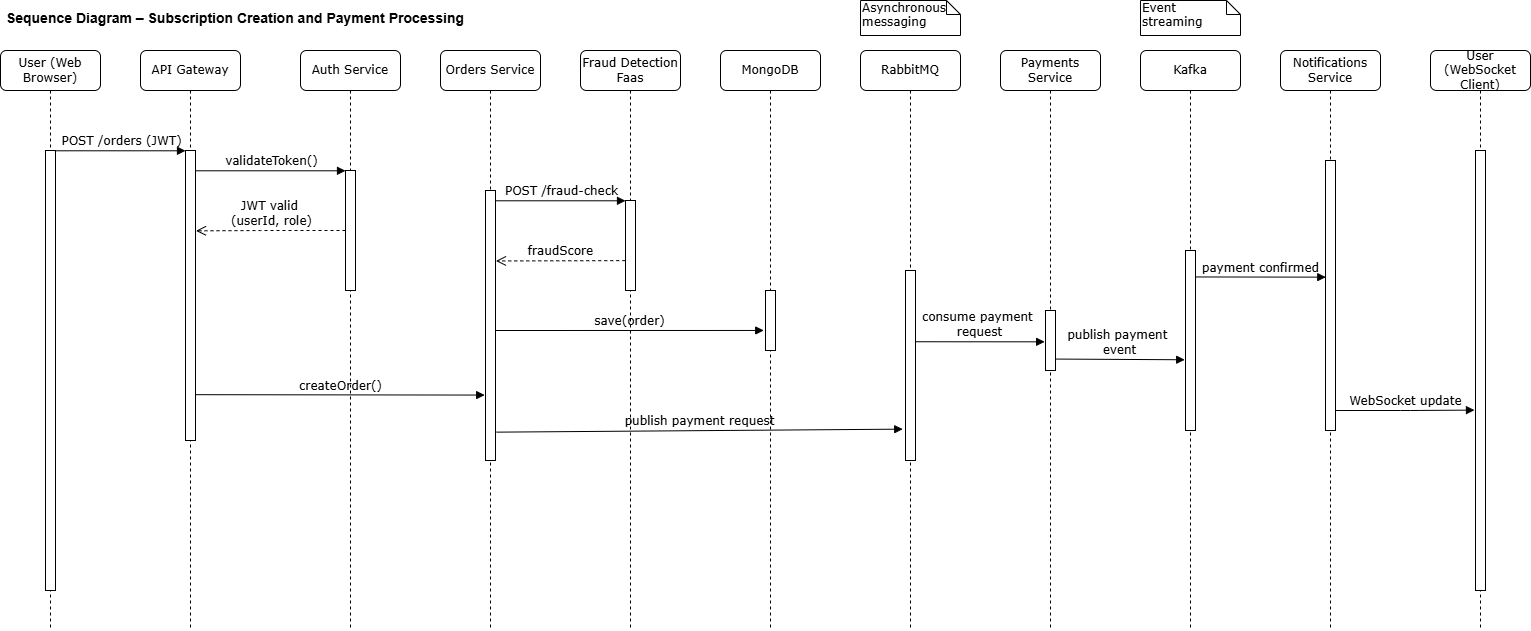

The diagram above was exported from draw.io. Its source (the exported page's mxGraphModel, read from the mxfile embedded in the PNG):
<mxGraphModel dx="1489" dy="764" grid="1" gridSize="10" guides="1" tooltips="1" connect="1" arrows="1" fold="1" page="1" pageScale="1" pageWidth="1100" pageHeight="850" background="none" math="0" shadow="0">
  <root>
    <mxCell id="0" />
    <mxCell id="1" parent="0" />
    <mxCell id="7baba1c4bc27f4b0-2" parent="1" style="shape=umlLifeline;perimeter=lifelinePerimeter;whiteSpace=wrap;html=1;container=1;collapsible=0;recursiveResize=0;outlineConnect=0;rounded=1;shadow=0;comic=0;labelBackgroundColor=none;strokeWidth=1;fontFamily=Verdana;fontSize=12;align=center;" value="API Gateway" vertex="1">
      <mxGeometry height="580" width="100" x="240" y="80" as="geometry" />
    </mxCell>
    <mxCell id="7baba1c4bc27f4b0-10" parent="7baba1c4bc27f4b0-2" style="html=1;points=[];perimeter=orthogonalPerimeter;rounded=0;shadow=0;comic=0;labelBackgroundColor=none;strokeWidth=1;fontFamily=Verdana;fontSize=12;align=center;" value="" vertex="1">
      <mxGeometry height="290" width="10" x="45" y="100" as="geometry" />
    </mxCell>
    <mxCell id="7baba1c4bc27f4b0-3" parent="1" style="shape=umlLifeline;perimeter=lifelinePerimeter;whiteSpace=wrap;html=1;container=1;collapsible=0;recursiveResize=0;outlineConnect=0;rounded=1;shadow=0;comic=0;labelBackgroundColor=none;strokeWidth=1;fontFamily=Verdana;fontSize=12;align=center;" value="Auth Service" vertex="1">
      <mxGeometry height="580" width="100" x="400" y="80" as="geometry" />
    </mxCell>
    <mxCell id="7baba1c4bc27f4b0-13" parent="7baba1c4bc27f4b0-3" style="html=1;points=[];perimeter=orthogonalPerimeter;rounded=0;shadow=0;comic=0;labelBackgroundColor=none;strokeWidth=1;fontFamily=Verdana;fontSize=12;align=center;" value="" vertex="1">
      <mxGeometry height="120" width="10" x="45" y="120" as="geometry" />
    </mxCell>
    <mxCell id="7baba1c4bc27f4b0-4" parent="1" style="shape=umlLifeline;perimeter=lifelinePerimeter;whiteSpace=wrap;html=1;container=1;collapsible=0;recursiveResize=0;outlineConnect=0;rounded=1;shadow=0;comic=0;labelBackgroundColor=none;strokeWidth=1;fontFamily=Verdana;fontSize=12;align=center;" value="Orders Service" vertex="1">
      <mxGeometry height="580" width="100" x="540" y="80" as="geometry" />
    </mxCell>
    <mxCell id="MeK58pDjcJfYG4Y0aS3t-7" edge="1" parent="7baba1c4bc27f4b0-4" style="html=1;verticalAlign=bottom;endArrow=block;labelBackgroundColor=none;fontFamily=Verdana;fontSize=12;entryX=-0.177;entryY=0.666;entryDx=0;entryDy=0;entryPerimeter=0;" target="MeK58pDjcJfYG4Y0aS3t-5" value="&lt;div&gt;save(order)&lt;/div&gt;">
      <mxGeometry relative="1" as="geometry">
        <mxPoint x="55" y="280" as="sourcePoint" />
        <mxPoint x="320" y="280" as="targetPoint" />
      </mxGeometry>
    </mxCell>
    <mxCell id="7baba1c4bc27f4b0-5" parent="1" style="shape=umlLifeline;perimeter=lifelinePerimeter;whiteSpace=wrap;html=1;container=1;collapsible=0;recursiveResize=0;outlineConnect=0;rounded=1;shadow=0;comic=0;labelBackgroundColor=none;strokeWidth=1;fontFamily=Verdana;fontSize=12;align=center;" value="Fraud Detection Faas" vertex="1">
      <mxGeometry height="580" width="100" x="680" y="80" as="geometry" />
    </mxCell>
    <mxCell id="7baba1c4bc27f4b0-6" parent="1" style="shape=umlLifeline;perimeter=lifelinePerimeter;whiteSpace=wrap;html=1;container=1;collapsible=0;recursiveResize=0;outlineConnect=0;rounded=1;shadow=0;comic=0;labelBackgroundColor=none;strokeWidth=1;fontFamily=Verdana;fontSize=12;align=center;" value="MongoDB" vertex="1">
      <mxGeometry height="580" width="100" x="820" y="80" as="geometry" />
    </mxCell>
    <mxCell id="MeK58pDjcJfYG4Y0aS3t-5" parent="7baba1c4bc27f4b0-6" style="html=1;points=[];perimeter=orthogonalPerimeter;rounded=0;shadow=0;comic=0;labelBackgroundColor=none;strokeWidth=1;fontFamily=Verdana;fontSize=12;align=center;" value="" vertex="1">
      <mxGeometry height="60" width="10" x="45" y="240" as="geometry" />
    </mxCell>
    <mxCell id="7baba1c4bc27f4b0-7" parent="1" style="shape=umlLifeline;perimeter=lifelinePerimeter;whiteSpace=wrap;html=1;container=1;collapsible=0;recursiveResize=0;outlineConnect=0;rounded=1;shadow=0;comic=0;labelBackgroundColor=none;strokeWidth=1;fontFamily=Verdana;fontSize=12;align=center;" value="RabbitMQ" vertex="1">
      <mxGeometry height="580" width="100" x="960" y="80" as="geometry" />
    </mxCell>
    <mxCell id="7baba1c4bc27f4b0-37" parent="7baba1c4bc27f4b0-7" style="html=1;points=[];perimeter=orthogonalPerimeter;rounded=0;shadow=0;comic=0;labelBackgroundColor=none;strokeWidth=1;fontFamily=Verdana;fontSize=12;align=center;" value="" vertex="1">
      <mxGeometry height="190" width="10" x="45" y="220" as="geometry" />
    </mxCell>
    <mxCell id="7baba1c4bc27f4b0-8" parent="1" style="shape=umlLifeline;perimeter=lifelinePerimeter;whiteSpace=wrap;html=1;container=1;collapsible=0;recursiveResize=0;outlineConnect=0;rounded=1;shadow=0;comic=0;labelBackgroundColor=none;strokeWidth=1;fontFamily=Verdana;fontSize=12;align=center;" value="User (Web Browser)" vertex="1">
      <mxGeometry height="580" width="100" x="100" y="80" as="geometry" />
    </mxCell>
    <mxCell id="7baba1c4bc27f4b0-9" parent="7baba1c4bc27f4b0-8" style="html=1;points=[];perimeter=orthogonalPerimeter;rounded=0;shadow=0;comic=0;labelBackgroundColor=none;strokeWidth=1;fontFamily=Verdana;fontSize=12;align=center;" value="" vertex="1">
      <mxGeometry height="440" width="10" x="45" y="100" as="geometry" />
    </mxCell>
    <mxCell id="7baba1c4bc27f4b0-16" parent="1" style="html=1;points=[];perimeter=orthogonalPerimeter;rounded=0;shadow=0;comic=0;labelBackgroundColor=none;strokeWidth=1;fontFamily=Verdana;fontSize=12;align=center;" value="" vertex="1">
      <mxGeometry height="270" width="10" x="585" y="220" as="geometry" />
    </mxCell>
    <mxCell id="7baba1c4bc27f4b0-19" parent="1" style="html=1;points=[];perimeter=orthogonalPerimeter;rounded=0;shadow=0;comic=0;labelBackgroundColor=none;strokeWidth=1;fontFamily=Verdana;fontSize=12;align=center;" value="" vertex="1">
      <mxGeometry height="90" width="10" x="725" y="230" as="geometry" />
    </mxCell>
    <mxCell id="7baba1c4bc27f4b0-20" edge="1" parent="1" source="7baba1c4bc27f4b0-16" style="html=1;verticalAlign=bottom;endArrow=block;entryX=0;entryY=0;labelBackgroundColor=none;fontFamily=Verdana;fontSize=12;edgeStyle=elbowEdgeStyle;elbow=vertical;" target="7baba1c4bc27f4b0-19" value="&lt;div&gt;POST /fraud-check&lt;/div&gt;">
      <mxGeometry relative="1" as="geometry">
        <mxPoint x="650" y="230" as="sourcePoint" />
      </mxGeometry>
    </mxCell>
    <mxCell id="7baba1c4bc27f4b0-11" edge="1" parent="1" source="7baba1c4bc27f4b0-9" style="html=1;verticalAlign=bottom;endArrow=block;entryX=0;entryY=0;labelBackgroundColor=none;fontFamily=Verdana;fontSize=12;edgeStyle=elbowEdgeStyle;elbow=vertical;" target="7baba1c4bc27f4b0-10" value="POST /orders (JWT)">
      <mxGeometry relative="1" as="geometry">
        <mxPoint x="220" y="190" as="sourcePoint" />
      </mxGeometry>
    </mxCell>
    <mxCell id="7baba1c4bc27f4b0-14" edge="1" parent="1" source="7baba1c4bc27f4b0-10" style="html=1;verticalAlign=bottom;endArrow=block;entryX=0;entryY=0;labelBackgroundColor=none;fontFamily=Verdana;fontSize=12;edgeStyle=elbowEdgeStyle;elbow=vertical;" target="7baba1c4bc27f4b0-13" value="&lt;div&gt;validateToken()&lt;/div&gt;">
      <mxGeometry relative="1" as="geometry">
        <mxPoint x="370" y="200" as="sourcePoint" />
      </mxGeometry>
    </mxCell>
    <mxCell id="7baba1c4bc27f4b0-45" parent="1" style="shape=note;whiteSpace=wrap;html=1;size=14;verticalAlign=top;align=left;spacingTop=-6;rounded=0;shadow=0;comic=0;labelBackgroundColor=none;strokeWidth=1;fontFamily=Verdana;fontSize=12" value="&lt;div&gt;Event streaming&lt;/div&gt;" vertex="1">
      <mxGeometry height="35" width="100" x="1240" y="30" as="geometry" />
    </mxCell>
    <mxCell id="7baba1c4bc27f4b0-46" parent="1" style="shape=note;whiteSpace=wrap;html=1;size=14;verticalAlign=top;align=left;spacingTop=-6;rounded=0;shadow=0;comic=0;labelBackgroundColor=none;strokeWidth=1;fontFamily=Verdana;fontSize=12" value="&lt;div&gt;Asynchronous messaging&lt;/div&gt;&lt;div&gt;&lt;br&gt;&lt;/div&gt;" vertex="1">
      <mxGeometry height="35" width="100" x="960" y="30" as="geometry" />
    </mxCell>
    <mxCell id="MeK58pDjcJfYG4Y0aS3t-1" parent="1" style="shape=umlLifeline;perimeter=lifelinePerimeter;whiteSpace=wrap;html=1;container=1;collapsible=0;recursiveResize=0;outlineConnect=0;rounded=1;shadow=0;comic=0;labelBackgroundColor=none;strokeWidth=1;fontFamily=Verdana;fontSize=12;align=center;" value="Payments Service" vertex="1">
      <mxGeometry height="580" width="100" x="1100" y="80" as="geometry" />
    </mxCell>
    <mxCell id="MeK58pDjcJfYG4Y0aS3t-10" parent="MeK58pDjcJfYG4Y0aS3t-1" style="html=1;points=[];perimeter=orthogonalPerimeter;rounded=0;shadow=0;comic=0;labelBackgroundColor=none;strokeWidth=1;fontFamily=Verdana;fontSize=12;align=center;" value="" vertex="1">
      <mxGeometry height="60" width="10" x="45" y="260" as="geometry" />
    </mxCell>
    <mxCell id="MeK58pDjcJfYG4Y0aS3t-2" parent="1" style="shape=umlLifeline;perimeter=lifelinePerimeter;whiteSpace=wrap;html=1;container=1;collapsible=0;recursiveResize=0;outlineConnect=0;rounded=1;shadow=0;comic=0;labelBackgroundColor=none;strokeWidth=1;fontFamily=Verdana;fontSize=12;align=center;" value="Kafka" vertex="1">
      <mxGeometry height="580" width="100" x="1240" y="80" as="geometry" />
    </mxCell>
    <mxCell id="MeK58pDjcJfYG4Y0aS3t-12" parent="MeK58pDjcJfYG4Y0aS3t-2" style="html=1;points=[];perimeter=orthogonalPerimeter;rounded=0;shadow=0;comic=0;labelBackgroundColor=none;strokeWidth=1;fontFamily=Verdana;fontSize=12;align=center;" value="" vertex="1">
      <mxGeometry height="180" width="10" x="45" y="200" as="geometry" />
    </mxCell>
    <mxCell id="MeK58pDjcJfYG4Y0aS3t-3" parent="1" style="shape=umlLifeline;perimeter=lifelinePerimeter;whiteSpace=wrap;html=1;container=1;collapsible=0;recursiveResize=0;outlineConnect=0;rounded=1;shadow=0;comic=0;labelBackgroundColor=none;strokeWidth=1;fontFamily=Verdana;fontSize=12;align=center;" value="Notifications Service" vertex="1">
      <mxGeometry height="580" width="100" x="1380" y="80" as="geometry" />
    </mxCell>
    <mxCell id="MeK58pDjcJfYG4Y0aS3t-13" parent="MeK58pDjcJfYG4Y0aS3t-3" style="html=1;points=[];perimeter=orthogonalPerimeter;rounded=0;shadow=0;comic=0;labelBackgroundColor=none;strokeWidth=1;fontFamily=Verdana;fontSize=12;align=center;" value="" vertex="1">
      <mxGeometry height="270" width="10" x="45" y="110" as="geometry" />
    </mxCell>
    <mxCell id="MeK58pDjcJfYG4Y0aS3t-4" parent="1" style="shape=umlLifeline;perimeter=lifelinePerimeter;whiteSpace=wrap;html=1;container=1;collapsible=0;recursiveResize=0;outlineConnect=0;rounded=1;shadow=0;comic=0;labelBackgroundColor=none;strokeWidth=1;fontFamily=Verdana;fontSize=12;align=center;" value="User (WebSocket Client)" vertex="1">
      <mxGeometry height="580" width="100" x="1530" y="80" as="geometry" />
    </mxCell>
    <mxCell id="MeK58pDjcJfYG4Y0aS3t-14" parent="MeK58pDjcJfYG4Y0aS3t-4" style="html=1;points=[];perimeter=orthogonalPerimeter;rounded=0;shadow=0;comic=0;labelBackgroundColor=none;strokeWidth=1;fontFamily=Verdana;fontSize=12;align=center;" value="" vertex="1">
      <mxGeometry height="440" width="10" x="45" y="100" as="geometry" />
    </mxCell>
    <mxCell id="7baba1c4bc27f4b0-17" edge="1" parent="1" source="7baba1c4bc27f4b0-10" style="html=1;verticalAlign=bottom;endArrow=block;labelBackgroundColor=none;fontFamily=Verdana;fontSize=12;edgeStyle=elbowEdgeStyle;elbow=vertical;entryX=-0.082;entryY=0.755;entryDx=0;entryDy=0;entryPerimeter=0;exitX=0.973;exitY=0.842;exitDx=0;exitDy=0;exitPerimeter=0;" target="7baba1c4bc27f4b0-16" value="&lt;div&gt;createOrder()&lt;/div&gt;">
      <mxGeometry relative="1" as="geometry">
        <Array as="points" />
        <mxPoint x="315" y="370" as="sourcePoint" />
        <mxPoint x="580" y="371" as="targetPoint" />
      </mxGeometry>
    </mxCell>
    <mxCell id="7baba1c4bc27f4b0-27" edge="1" parent="1" source="7baba1c4bc27f4b0-19" style="html=1;verticalAlign=bottom;endArrow=open;dashed=1;endSize=8;labelBackgroundColor=none;fontFamily=Verdana;fontSize=12;exitX=-0.022;exitY=0.668;exitDx=0;exitDy=0;exitPerimeter=0;entryX=1.047;entryY=0.261;entryDx=0;entryDy=0;entryPerimeter=0;" target="7baba1c4bc27f4b0-16" value="&lt;div&gt;fraudScore&lt;/div&gt;">
      <mxGeometry relative="1" as="geometry">
        <mxPoint x="720" y="289" as="sourcePoint" />
        <mxPoint x="600" y="290" as="targetPoint" />
      </mxGeometry>
    </mxCell>
    <mxCell id="MeK58pDjcJfYG4Y0aS3t-9" edge="1" parent="1" source="7baba1c4bc27f4b0-16" style="html=1;verticalAlign=bottom;endArrow=block;entryX=-0.276;entryY=0.835;labelBackgroundColor=none;fontFamily=Verdana;fontSize=12;exitX=1.085;exitY=0.895;exitDx=0;exitDy=0;exitPerimeter=0;entryDx=0;entryDy=0;entryPerimeter=0;" target="7baba1c4bc27f4b0-37" value="&lt;div&gt;publish payment request&lt;/div&gt;">
      <mxGeometry relative="1" as="geometry">
        <mxPoint x="595" y="399.44" as="sourcePoint" />
        <mxPoint x="1005" y="399.44" as="targetPoint" />
      </mxGeometry>
    </mxCell>
    <mxCell id="MeK58pDjcJfYG4Y0aS3t-11" edge="1" parent="1" source="7baba1c4bc27f4b0-37" style="html=1;verticalAlign=bottom;endArrow=block;labelBackgroundColor=none;fontFamily=Verdana;fontSize=12;exitX=0.956;exitY=0.375;exitDx=0;exitDy=0;exitPerimeter=0;entryX=-0.087;entryY=0.522;entryDx=0;entryDy=0;entryPerimeter=0;" target="MeK58pDjcJfYG4Y0aS3t-10" value="&lt;div&gt;consume payment&amp;nbsp;&lt;/div&gt;&lt;div&gt;request&lt;/div&gt;">
      <mxGeometry relative="1" as="geometry">
        <mxPoint x="1030" y="399" as="sourcePoint" />
        <mxPoint x="1440" y="399" as="targetPoint" />
      </mxGeometry>
    </mxCell>
    <mxCell id="MeK58pDjcJfYG4Y0aS3t-15" edge="1" parent="1" source="MeK58pDjcJfYG4Y0aS3t-1" style="html=1;verticalAlign=bottom;endArrow=block;entryX=-0.08;entryY=0.607;labelBackgroundColor=none;fontFamily=Verdana;fontSize=12;exitX=0.546;exitY=0.532;exitDx=0;exitDy=0;exitPerimeter=0;entryDx=0;entryDy=0;entryPerimeter=0;" target="MeK58pDjcJfYG4Y0aS3t-12" value="&lt;div&gt;publish payment&amp;nbsp;&lt;/div&gt;&lt;div&gt;event&lt;/div&gt;">
      <mxGeometry relative="1" as="geometry">
        <mxPoint x="1110" y="425" as="sourcePoint" />
        <mxPoint x="1520" y="425" as="targetPoint" />
      </mxGeometry>
    </mxCell>
    <mxCell id="MeK58pDjcJfYG4Y0aS3t-16" edge="1" parent="1" source="MeK58pDjcJfYG4Y0aS3t-12" style="html=1;verticalAlign=bottom;endArrow=block;labelBackgroundColor=none;fontFamily=Verdana;fontSize=12;exitX=0.971;exitY=0.147;exitDx=0;exitDy=0;exitPerimeter=0;entryX=0.027;entryY=0.432;entryDx=0;entryDy=0;entryPerimeter=0;" target="MeK58pDjcJfYG4Y0aS3t-13" value="&lt;div&gt;payment confirmed&lt;/div&gt;">
      <mxGeometry relative="1" as="geometry">
        <mxPoint x="1310" y="330" as="sourcePoint" />
        <mxPoint x="1720" y="330" as="targetPoint" />
      </mxGeometry>
    </mxCell>
    <mxCell id="MeK58pDjcJfYG4Y0aS3t-20" edge="1" parent="1" source="MeK58pDjcJfYG4Y0aS3t-13" style="html=1;verticalAlign=bottom;endArrow=block;labelBackgroundColor=none;fontFamily=Verdana;fontSize=12;exitX=0.994;exitY=0.926;exitDx=0;exitDy=0;exitPerimeter=0;entryX=-0.102;entryY=0.59;entryDx=0;entryDy=0;entryPerimeter=0;" target="MeK58pDjcJfYG4Y0aS3t-14" value="&lt;div&gt;WebSocket update&lt;/div&gt;">
      <mxGeometry relative="1" as="geometry">
        <Array as="points">
          <mxPoint x="1510" y="440" />
        </Array>
        <mxPoint x="1510" y="400" as="sourcePoint" />
        <mxPoint x="1840" y="400" as="targetPoint" />
      </mxGeometry>
    </mxCell>
    <mxCell id="7baba1c4bc27f4b0-21" edge="1" parent="1" source="7baba1c4bc27f4b0-13" style="html=1;verticalAlign=bottom;endArrow=open;dashed=1;endSize=8;labelBackgroundColor=none;fontFamily=Verdana;fontSize=12;edgeStyle=elbowEdgeStyle;elbow=horizontal;exitX=-0.001;exitY=0.5;exitDx=0;exitDy=0;exitPerimeter=0;entryX=1.05;entryY=0.277;entryDx=0;entryDy=0;entryPerimeter=0;" target="7baba1c4bc27f4b0-10" value="&lt;div&gt;JWT valid&amp;nbsp;&lt;/div&gt;&lt;div&gt;(userId, role)&lt;/div&gt;">
      <mxGeometry relative="1" as="geometry">
        <Array as="points" />
        <mxPoint x="444.77" y="259.93" as="sourcePoint" />
        <mxPoint x="290" y="260" as="targetPoint" />
      </mxGeometry>
    </mxCell>
    <mxCell id="MeK58pDjcJfYG4Y0aS3t-22" parent="1" style="text;html=1;whiteSpace=wrap;strokeColor=none;fillColor=none;align=center;verticalAlign=middle;rounded=0;fontSize=14;fontStyle=1" value="&lt;div&gt;Sequence Diagram – Subscription Creation and Payment Processing&lt;/div&gt;" vertex="1">
      <mxGeometry height="30" width="470" x="100" y="32.5" as="geometry" />
    </mxCell>
  </root>
</mxGraphModel>